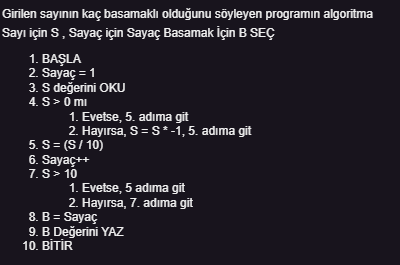

The diagram above was exported from draw.io. Its source (the exported page's mxGraphModel, read from the mxfile embedded in the PNG):
<mxGraphModel dx="592" dy="346" grid="1" gridSize="10" guides="1" tooltips="1" connect="1" arrows="1" fold="1" page="1" pageScale="1" pageWidth="827" pageHeight="1169" math="0" shadow="0">
  <root>
    <mxCell id="0" />
    <mxCell id="1" parent="0" />
    <mxCell id="_hGm_OhX11fzLl_RdN7b-1" value="Girilen sayının kaç basamaklı olduğunu söyleyen programın algoritma" style="text;whiteSpace=wrap;html=1;" vertex="1" parent="1">
      <mxGeometry x="140" y="30" width="400" height="40" as="geometry" />
    </mxCell>
    <mxCell id="_hGm_OhX11fzLl_RdN7b-2" value="Sayı için S , Sayaç için Sayaç Basamak İçin B SEÇ&lt;br&gt;&lt;ol&gt;&lt;li&gt;BAŞLA&lt;/li&gt;&lt;li&gt;Sayaç = 1&lt;/li&gt;&lt;li&gt;S değerini OKU&lt;/li&gt;&lt;li&gt;S &amp;gt; 0 mı&amp;nbsp;&lt;/li&gt;&lt;ol&gt;&lt;li&gt;Evetse, 5. adıma git&amp;nbsp;&lt;/li&gt;&lt;li&gt;Hayırsa, S = S * -1, 5. adıma git&lt;/li&gt;&lt;/ol&gt;&lt;li&gt;S = (S / 10)&lt;/li&gt;&lt;li&gt;Sayaç++&lt;/li&gt;&lt;li&gt;S &amp;gt; 10&amp;nbsp;&lt;/li&gt;&lt;ol&gt;&lt;li&gt;Evetse, 5 adıma git&lt;/li&gt;&lt;li&gt;Hayırsa, 7. adıma git&lt;/li&gt;&lt;/ol&gt;&lt;li&gt;B = Sayaç&lt;/li&gt;&lt;li&gt;B Değerini YAZ&lt;/li&gt;&lt;li&gt;BİTİR&lt;/li&gt;&lt;/ol&gt;" style="text;html=1;strokeColor=none;fillColor=none;align=left;verticalAlign=middle;whiteSpace=wrap;rounded=0;" vertex="1" parent="1">
      <mxGeometry x="140" y="70" width="350" height="210" as="geometry" />
    </mxCell>
  </root>
</mxGraphModel>